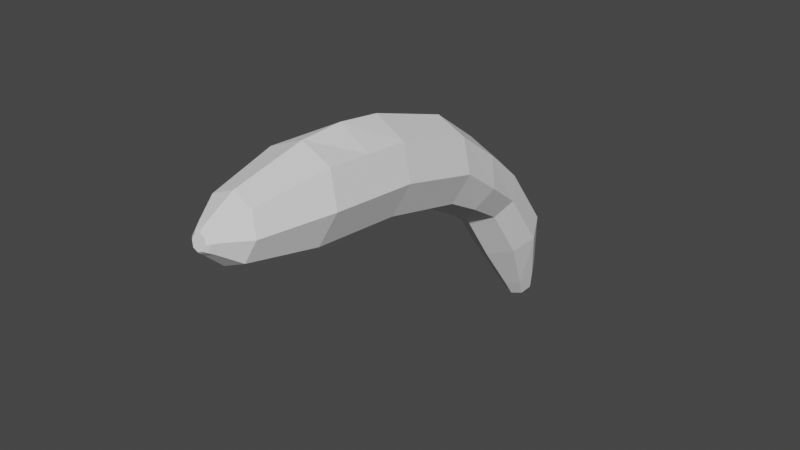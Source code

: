 # Source: banana.blend  (saved by Blender 2.92.15; exported with 4.5.12 LTS)
import bpy
from mathutils import Matrix  # noqa: F401  (used for matrix-valued properties, if any)

bpy.ops.wm.read_factory_settings(use_empty=True)
scene = bpy.context.scene
scene.name = 'Scene'

# ---- collections
col_collection = bpy.data.collections.new('Collection'); scene.collection.children.link(col_collection)

# ---- world
world_world = bpy.data.worlds.new('World'); scene.world = world_world
world_world.use_nodes = True; world_world.node_tree.nodes.clear()
_N = world_world.node_tree.nodes; _L = world_world.node_tree.links
n0 = _N.new('ShaderNodeOutputWorld'); n0.name = 'World Output'; n0.location = (300, 300)
n1 = _N.new('ShaderNodeBackground'); n1.name = 'Background'; n1.location = (10, 300)
n1.inputs[0].default_value = (0.05088, 0.05088, 0.05088, 1.0)
_L.new(n1.outputs[0], n0.inputs[0])
n0.is_active_output = True
world_world.color = (0.05088, 0.05088, 0.05088)
world_world.use_sun_shadow = False
world_world.sun_shadow_jitter_overblur = 0.0

# ---- meshes
me_cylinder_001 = bpy.data.meshes.new('Cylinder.001')
me_cylinder_001.from_pydata([(1.897e-09, 0.9426, -1.047), (-1.439e-17, 1.065, 1.016), (0.6789, 0.6614, -1.047), (0.7071, 0.7071, 1.0), (0.96, -0.01742, -1.047), (1.0, -4.371e-08, 1.0), (0.6789, -0.6963, -1.047), (0.7071, -0.7071, 1.0), (-8.203e-08, -0.9775, -1.047), (-8.742e-08, -1.0, 1.0), (-0.6789, -0.6963, -1.047), (-0.7071, -0.7071, 1.0), (-0.96, -0.01742, -1.047), (-1.0, 1.192e-08, 1.0), (-0.6789, 0.6614, -1.047), (-0.7071, 0.7071, 1.0), (0.7071, 0.4015, 3.033), (4.443e-08, 0.6944, 3.033), (1.0, -0.3056, 3.033), (0.7071, -1.013, 3.033), (-4.299e-08, -1.306, 3.033), (-0.7071, -1.013, 3.033), (-1.0, -0.3056, 3.033), (-0.7071, 0.4015, 3.033), (0.7071, -0.8599, 2.016), (-6.521e-08, -1.153, 2.016), (-1.0, -0.1528, 2.016), (-0.7071, 0.5543, 2.016), (0.7071, 0.5543, 2.016), (1.0, -0.1528, 2.016), (-0.7071, -0.8599, 2.016), (2.222e-08, 0.9583, 2.044), (0.464, -0.2305, 4.605), (1.722e-07, -0.03831, 4.605), (0.6561, -0.6945, 4.605), (0.464, -1.158, 4.605), (1.149e-07, -1.351, 4.605), (-0.464, -1.158, 4.605), (-0.6561, -0.6945, 4.605), (-0.464, -0.2305, 4.605), (0.2258, -0.5587, 5.081), (2.559e-07, -0.4652, 5.081), (0.3193, -0.7845, 5.081), (0.2258, -1.01, 5.081), (2.28e-07, -1.104, 5.081), (-0.2258, -1.01, 5.081), (-0.3193, -0.7845, 5.081), (-0.2258, -0.5587, 5.081), (0.1622, -0.6588, 5.205), (1.97e-07, -0.5916, 5.205), (0.2294, -0.821, 5.205), (0.1622, -0.9832, 5.205), (1.769e-07, -1.05, 5.205), (-0.1622, -0.9832, 5.205), (-0.2294, -0.821, 5.205), (-0.1622, -0.6588, 5.205), (1.558e-07, -0.1889, -3.672), (0.5406, -0.3838, -3.561), (0.7645, -0.8546, -3.296), (0.5197, -1.263, -3.078), (8.895e-08, -1.52, -2.92), (-0.5406, -1.29, -3.021), (-0.7645, -0.8546, -3.296), (-0.5406, -0.3838, -3.561), (3.16e-07, -1.306, -5.093), (0.5601, -1.465, -4.923), (0.7922, -1.848, -4.515), (0.5393, -2.169, -4.155), (2.467e-07, -2.39, -3.937), (-0.5601, -2.196, -4.097), (-0.7922, -1.848, -4.515), (-0.5601, -1.465, -4.923), (2.095e-07, -2.614, -5.724), (0.3302, -2.707, -5.624), (0.4669, -2.933, -5.383), (0.3302, -3.159, -5.142), (1.687e-07, -3.252, -5.043), (-0.3302, -3.159, -5.142), (-0.4669, -2.933, -5.383), (-0.3302, -2.707, -5.624), (3.278e-07, -3.358, -5.855), (3.024e-07, -3.121, -5.914), (0.2334, -3.187, -5.843), (0.1023, -3.387, -5.824), (0.3302, -3.347, -5.673), (0.1446, -3.457, -5.75), (0.2335, -3.506, -5.502), (0.1023, -3.527, -5.675), (2.733e-07, -3.572, -5.432), (3.129e-07, -3.556, -5.644), (-0.2335, -3.506, -5.502), (-0.1023, -3.527, -5.675), (-0.3302, -3.347, -5.673), (-0.1446, -3.457, -5.75), (-0.2334, -3.187, -5.843), (-0.1023, -3.387, -5.824), (6.511e-11, -1.185, -1.936), (0.6445, -0.9337, -1.996), (-0.6445, 0.1701, -2.318), (-0.9115, -0.436, -2.171), (0.9115, -0.436, -2.171), (0.6445, 0.1701, -2.318), (-0.6445, -0.9337, -1.996), (7.975e-08, 0.4211, -2.378), (0.1154, -0.7359, 5.262), (1.719e-07, -0.6881, 5.262), (0.1632, -0.8513, 5.262), (0.1154, -0.9667, 5.262), (1.576e-07, -1.015, 5.262), (-0.1154, -0.9667, 5.262), (-0.1632, -0.8513, 5.262), (-0.1154, -0.7359, 5.262)], [], [(0, 1, 3, 2), (2, 3, 5, 4), (4, 5, 7, 6), (6, 7, 9, 8), (8, 9, 11, 10), (10, 11, 13, 12), (25, 24, 19, 20), (12, 13, 15, 14), (14, 15, 1, 0), (97, 96, 60, 59), (19, 18, 34, 35), (27, 26, 22, 23), (29, 28, 16, 18), (30, 25, 20, 21), (31, 27, 23, 17), (28, 31, 17, 16), (24, 29, 18, 19), (26, 30, 21, 22), (13, 11, 30, 26), (7, 5, 29, 24), (3, 1, 31, 28), (1, 15, 27, 31), (11, 9, 25, 30), (5, 3, 28, 29), (15, 13, 26, 27), (9, 7, 24, 25), (39, 38, 46, 47), (16, 17, 33, 32), (17, 23, 39, 33), (22, 21, 37, 38), (20, 19, 35, 36), (18, 16, 32, 34), (23, 22, 38, 39), (21, 20, 36, 37), (44, 43, 51, 52), (37, 36, 44, 45), (35, 34, 42, 43), (32, 33, 41, 40), (33, 39, 47, 41), (38, 37, 45, 46), (36, 35, 43, 44), (34, 32, 40, 42), (55, 54, 110, 111), (42, 40, 48, 50), (47, 46, 54, 55), (45, 44, 52, 53), (43, 42, 50, 51), (40, 41, 49, 48), (41, 47, 55, 49), (46, 45, 53, 54), (63, 56, 64, 71), (99, 98, 63, 62), (101, 100, 58, 57), (96, 102, 61, 60), (98, 103, 56, 63), (103, 101, 57, 56), (100, 97, 59, 58), (102, 99, 62, 61), (68, 69, 77, 76), (61, 62, 70, 69), (59, 60, 68, 67), (57, 58, 66, 65), (62, 63, 71, 70), (60, 61, 69, 68), (58, 59, 67, 66), (56, 57, 65, 64), (66, 67, 75, 74), (64, 65, 73, 72), (71, 64, 72, 79), (69, 70, 78, 77), (67, 68, 76, 75), (65, 66, 74, 73), (70, 71, 79, 78), (79, 72, 81, 94), (77, 78, 92, 90), (75, 76, 88, 86), (80, 83, 85, 87, 89, 91, 93, 95), (73, 74, 84, 82), (78, 79, 94, 92), (76, 77, 90, 88), (74, 75, 86, 84), (81, 82, 83, 80), (82, 84, 85, 83), (84, 86, 87, 85), (86, 88, 89, 87), (88, 90, 91, 89), (90, 92, 93, 91), (92, 94, 95, 93), (94, 81, 80, 95), (72, 73, 82, 81), (10, 12, 99, 102), (4, 6, 97, 100), (0, 2, 101, 103), (14, 0, 103, 98), (8, 10, 102, 96), (2, 4, 100, 101), (12, 14, 98, 99), (6, 8, 96, 97), (104, 105, 111, 110, 109, 108, 107, 106), (53, 52, 108, 109), (51, 50, 106, 107), (48, 49, 105, 104), (49, 55, 111, 105), (54, 53, 109, 110), (52, 51, 107, 108), (50, 48, 104, 106)])
_uv = me_cylinder_001.uv_layers.new(name='UVMap')
_uv.uv.foreach_set('vector', [1.0, 0.5, 1.0, 1.0, 0.875, 1.0, 0.875, 0.5, 0.875, 0.5, 0.875, 1.0, 0.75, 1.0, 0.75, 0.5, 0.75, 0.5, 0.75, 1.0, 0.625, 1.0, 0.625, 0.5, 0.625, 0.5, 0.625, 1.0, 0.5, 1.0, 0.5, 0.5, 0.5, 0.5, 0.5, 1.0, 0.375, 1.0, 0.375, 0.5, 0.375, 0.5, 0.375, 1.0, 0.25, 1.0, 0.25, 0.5, 0.5, 1.0, 0.625, 1.0, 0.625, 1.0, 0.5, 1.0, 0.25, 0.5, 0.25, 1.0, 0.125, 1.0, 0.125, 0.5, 0.125, 0.5, 0.125, 1.0, 0.0, 1.0, 0.0, 0.5, 0.625, 0.5, 0.5, 0.5, 0.5, 0.5, 0.625, 0.5, 0.625, 1.0, 0.75, 1.0, 0.75, 1.0, 0.625, 1.0, 0.125, 1.0, 0.25, 1.0, 0.25, 1.0, 0.125, 1.0, 0.75, 1.0, 0.875, 1.0, 0.875, 1.0, 0.75, 1.0, 0.375, 1.0, 0.5, 1.0, 0.5, 1.0, 0.375, 1.0, 0.0, 1.0, 0.125, 1.0, 0.125, 1.0, 0.0, 1.0, 0.875, 1.0, 1.0, 1.0, 1.0, 1.0, 0.875, 1.0, 0.625, 1.0, 0.75, 1.0, 0.75, 1.0, 0.625, 1.0, 0.25, 1.0, 0.375, 1.0, 0.375, 1.0, 0.25, 1.0, 0.25, 1.0, 0.375, 1.0, 0.375, 1.0, 0.25, 1.0, 0.625, 1.0, 0.75, 1.0, 0.75, 1.0, 0.625, 1.0, 0.875, 1.0, 1.0, 1.0, 1.0, 1.0, 0.875, 1.0, 0.0, 1.0, 0.125, 1.0, 0.125, 1.0, 0.0, 1.0, 0.375, 1.0, 0.5, 1.0, 0.5, 1.0, 0.375, 1.0, 0.75, 1.0, 0.875, 1.0, 0.875, 1.0, 0.75, 1.0, 0.125, 1.0, 0.25, 1.0, 0.25, 1.0, 0.125, 1.0, 0.5, 1.0, 0.625, 1.0, 0.625, 1.0, 0.5, 1.0, 0.125, 1.0, 0.25, 1.0, 0.25, 1.0, 0.125, 1.0, 0.875, 1.0, 1.0, 1.0, 1.0, 1.0, 0.875, 1.0, 0.0, 1.0, 0.125, 1.0, 0.125, 1.0, 0.0, 1.0, 0.25, 1.0, 0.375, 1.0, 0.375, 1.0, 0.25, 1.0, 0.5, 1.0, 0.625, 1.0, 0.625, 1.0, 0.5, 1.0, 0.75, 1.0, 0.875, 1.0, 0.875, 1.0, 0.75, 1.0, 0.125, 1.0, 0.25, 1.0, 0.25, 1.0, 0.125, 1.0, 0.375, 1.0, 0.5, 1.0, 0.5, 1.0, 0.375, 1.0, 0.5, 1.0, 0.625, 1.0, 0.625, 1.0, 0.5, 1.0, 0.375, 1.0, 0.5, 1.0, 0.5, 1.0, 0.375, 1.0, 0.625, 1.0, 0.75, 1.0, 0.75, 1.0, 0.625, 1.0, 0.875, 1.0, 1.0, 1.0, 1.0, 1.0, 0.875, 1.0, 0.0, 1.0, 0.125, 1.0, 0.125, 1.0, 0.0, 1.0, 0.25, 1.0, 0.375, 1.0, 0.375, 1.0, 0.25, 1.0, 0.5, 1.0, 0.625, 1.0, 0.625, 1.0, 0.5, 1.0, 0.75, 1.0, 0.875, 1.0, 0.875, 1.0, 0.75, 1.0, 0.125, 1.0, 0.25, 1.0, 0.25, 1.0, 0.125, 1.0, 0.75, 1.0, 0.875, 1.0, 0.875, 1.0, 0.75, 1.0, 0.125, 1.0, 0.25, 1.0, 0.25, 1.0, 0.125, 1.0, 0.375, 1.0, 0.5, 1.0, 0.5, 1.0, 0.375, 1.0, 0.625, 1.0, 0.75, 1.0, 0.75, 1.0, 0.625, 1.0, 0.875, 1.0, 1.0, 1.0, 1.0, 1.0, 0.875, 1.0, 0.0, 1.0, 0.125, 1.0, 0.125, 1.0, 0.0, 1.0, 0.25, 1.0, 0.375, 1.0, 0.375, 1.0, 0.25, 1.0, 0.125, 0.5, 0.0, 0.5, 0.0, 0.5, 0.125, 0.5, 0.25, 0.5, 0.125, 0.5, 0.125, 0.5, 0.25, 0.5, 0.875, 0.5, 0.75, 0.5, 0.75, 0.5, 0.875, 0.5, 0.5, 0.5, 0.375, 0.5, 0.375, 0.5, 0.5, 0.5, 0.125, 0.5, 0.0, 0.5, 0.0, 0.5, 0.125, 0.5, 1.0, 0.5, 0.875, 0.5, 0.875, 0.5, 1.0, 0.5, 0.75, 0.5, 0.625, 0.5, 0.625, 0.5, 0.75, 0.5, 0.375, 0.5, 0.25, 0.5, 0.25, 0.5, 0.375, 0.5, 0.5, 0.5, 0.375, 0.5, 0.375, 0.5, 0.5, 0.5, 0.375, 0.5, 0.25, 0.5, 0.25, 0.5, 0.375, 0.5, 0.625, 0.5, 0.5, 0.5, 0.5, 0.5, 0.625, 0.5, 0.875, 0.5, 0.75, 0.5, 0.75, 0.5, 0.875, 0.5, 0.25, 0.5, 0.125, 0.5, 0.125, 0.5, 0.25, 0.5, 0.5, 0.5, 0.375, 0.5, 0.375, 0.5, 0.5, 0.5, 0.75, 0.5, 0.625, 0.5, 0.625, 0.5, 0.75, 0.5, 1.0, 0.5, 0.875, 0.5, 0.875, 0.5, 1.0, 0.5, 0.75, 0.5, 0.625, 0.5, 0.625, 0.5, 0.75, 0.5, 1.0, 0.5, 0.875, 0.5, 0.875, 0.5, 1.0, 0.5, 0.125, 0.5, 0.0, 0.5, 0.0, 0.5, 0.125, 0.5, 0.375, 0.5, 0.25, 0.5, 0.25, 0.5, 0.375, 0.5, 0.625, 0.5, 0.5, 0.5, 0.5, 0.5, 0.625, 0.5, 0.875, 0.5, 0.75, 0.5, 0.75, 0.5, 0.875, 0.5, 0.25, 0.5, 0.125, 0.5, 0.125, 0.5, 0.25, 0.5, 0.125, 0.5, 0.0, 0.5, 0.0, 0.5, 0.125, 0.5, 0.375, 0.5, 0.25, 0.5, 0.25, 0.5, 0.375, 0.5, 0.625, 0.5, 0.5, 0.5, 0.5, 0.5, 0.625, 0.5, 0.75, 0.3681, 0.8335, 0.3335, 0.8681, 0.25, 0.8335, 0.1665, 0.75, 0.1319, 0.6665, 0.1665, 0.6319, 0.25, 0.6665, 0.3335, 0.875, 0.5, 0.75, 0.5, 0.75, 0.5, 0.875, 0.5, 0.25, 0.5, 0.125, 0.5, 0.125, 0.5, 0.25, 0.5, 0.5, 0.5, 0.375, 0.5, 0.375, 0.5, 0.5, 0.5, 0.75, 0.5, 0.625, 0.5, 0.625, 0.5, 0.75, 0.5, 1.0, 0.5, 0.875, 0.5, 0.9067, 0.5, 0.9683, 0.5, 0.875, 0.5, 0.75, 0.5, 0.7817, 0.5, 0.8433, 0.5, 0.75, 0.5, 0.625, 0.5, 0.6567, 0.5, 0.7183, 0.5, 0.625, 0.5, 0.5, 0.5, 0.5317, 0.5, 0.5933, 0.5, 0.5, 0.5, 0.375, 0.5, 0.4067, 0.5, 0.4683, 0.5, 0.375, 0.5, 0.25, 0.5, 0.2817, 0.5, 0.3433, 0.5, 0.25, 0.5, 0.125, 0.5, 0.1567, 0.5, 0.2183, 0.5, 0.125, 0.5, 0.0, 0.5, 0.03174, 0.5, 0.09326, 0.5, 1.0, 0.5, 0.875, 0.5, 0.875, 0.5, 1.0, 0.5, 0.375, 0.5, 0.25, 0.5, 0.25, 0.5, 0.375, 0.5, 0.75, 0.5, 0.625, 0.5, 0.625, 0.5, 0.75, 0.5, 1.0, 0.5, 0.875, 0.5, 0.875, 0.5, 1.0, 0.5, 0.125, 0.5, 0.0, 0.5, 0.0, 0.5, 0.125, 0.5, 0.5, 0.5, 0.375, 0.5, 0.375, 0.5, 0.5, 0.5, 0.875, 0.5, 0.75, 0.5, 0.75, 0.5, 0.875, 0.5, 0.25, 0.5, 0.125, 0.5, 0.125, 0.5, 0.25, 0.5, 0.625, 0.5, 0.5, 0.5, 0.5, 0.5, 0.625, 0.5, 0.4197, 0.4197, 0.25, 0.49, 0.08029, 0.4197, 0.01, 0.25, 0.08029, 0.08029, 0.25, 0.01, 0.4197, 0.08029, 0.49, 0.25, 0.375, 1.0, 0.5, 1.0, 0.5, 1.0, 0.375, 1.0, 0.625, 1.0, 0.75, 1.0, 0.75, 1.0, 0.625, 1.0, 0.875, 1.0, 1.0, 1.0, 1.0, 1.0, 0.875, 1.0, 0.0, 1.0, 0.125, 1.0, 0.125, 1.0, 0.0, 1.0, 0.25, 1.0, 0.375, 1.0, 0.375, 1.0, 0.25, 1.0, 0.5, 1.0, 0.625, 1.0, 0.625, 1.0, 0.5, 1.0, 0.75, 1.0, 0.875, 1.0, 0.875, 1.0, 0.75, 1.0])
me_cylinder_001.use_remesh_fix_poles = True
me_cylinder_001.use_remesh_preserve_attributes = False
me_cylinder_001.use_mirror_vertex_groups = False
me_cylinder_001.update()

# ---- objects
ob_cylinder_001 = bpy.data.objects.new('Cylinder.001', me_cylinder_001)

# ---- transforms, parenting, visibility, modifiers, constraints
ob_cylinder_001.location = (2.617e-17, -0.0202, 3.219)
ob_cylinder_001.rotation_euler = (1.328, 2.155e-16, 1.686e-16)
ob_cylinder_001.scale = (0.353, 0.3517, 0.3308)
ob_cylinder_001.lineart.crease_threshold = 0.0

# ---- collection membership
col_collection.objects.link(ob_cylinder_001)

# ---- scene / render settings (as saved in the file)
scene.frame_start = 1; scene.frame_end = 250; scene.frame_set(0)
scene.render.engine = 'BLENDER_EEVEE_NEXT'
scene.cycles.use_denoising = False
scene.cycles.samples = 128
scene.cycles.sampling_pattern = 'TABULATED_SOBOL'
scene.cycles.use_adaptive_sampling = False
scene.cycles.use_light_tree = False
scene.view_settings.view_transform = 'Filmic'
bpy.context.view_layer.update()

# ---- added for rendering (the .blend has no active camera and no usable light): camera, sun
cam_auto = bpy.data.cameras.new('AutoCamera')
cam_auto.lens = 50.0
cam_auto.sensor_width = 36.0
cam_auto.clip_end = 1000.0
ob_auto_camera = bpy.data.objects.new('AutoCamera', cam_auto)
scene.collection.objects.link(ob_auto_camera)
ob_auto_camera.location = (4.38417, -5.28252, 6.27256)
ob_auto_camera.rotation_euler = (1.09748, -7.21219e-08, 0.694738)
scene.camera = ob_auto_camera
light_auto_sun = bpy.data.lights.new('AutoSun', 'SUN')
light_auto_sun.energy = 3.0
light_auto_sun.angle = 0.0523599
ob_auto_sun = bpy.data.objects.new('AutoSun', light_auto_sun)
scene.collection.objects.link(ob_auto_sun)
ob_auto_sun.rotation_euler = (0.872665, 0.174533, 0.523599)
bpy.context.view_layer.update()
